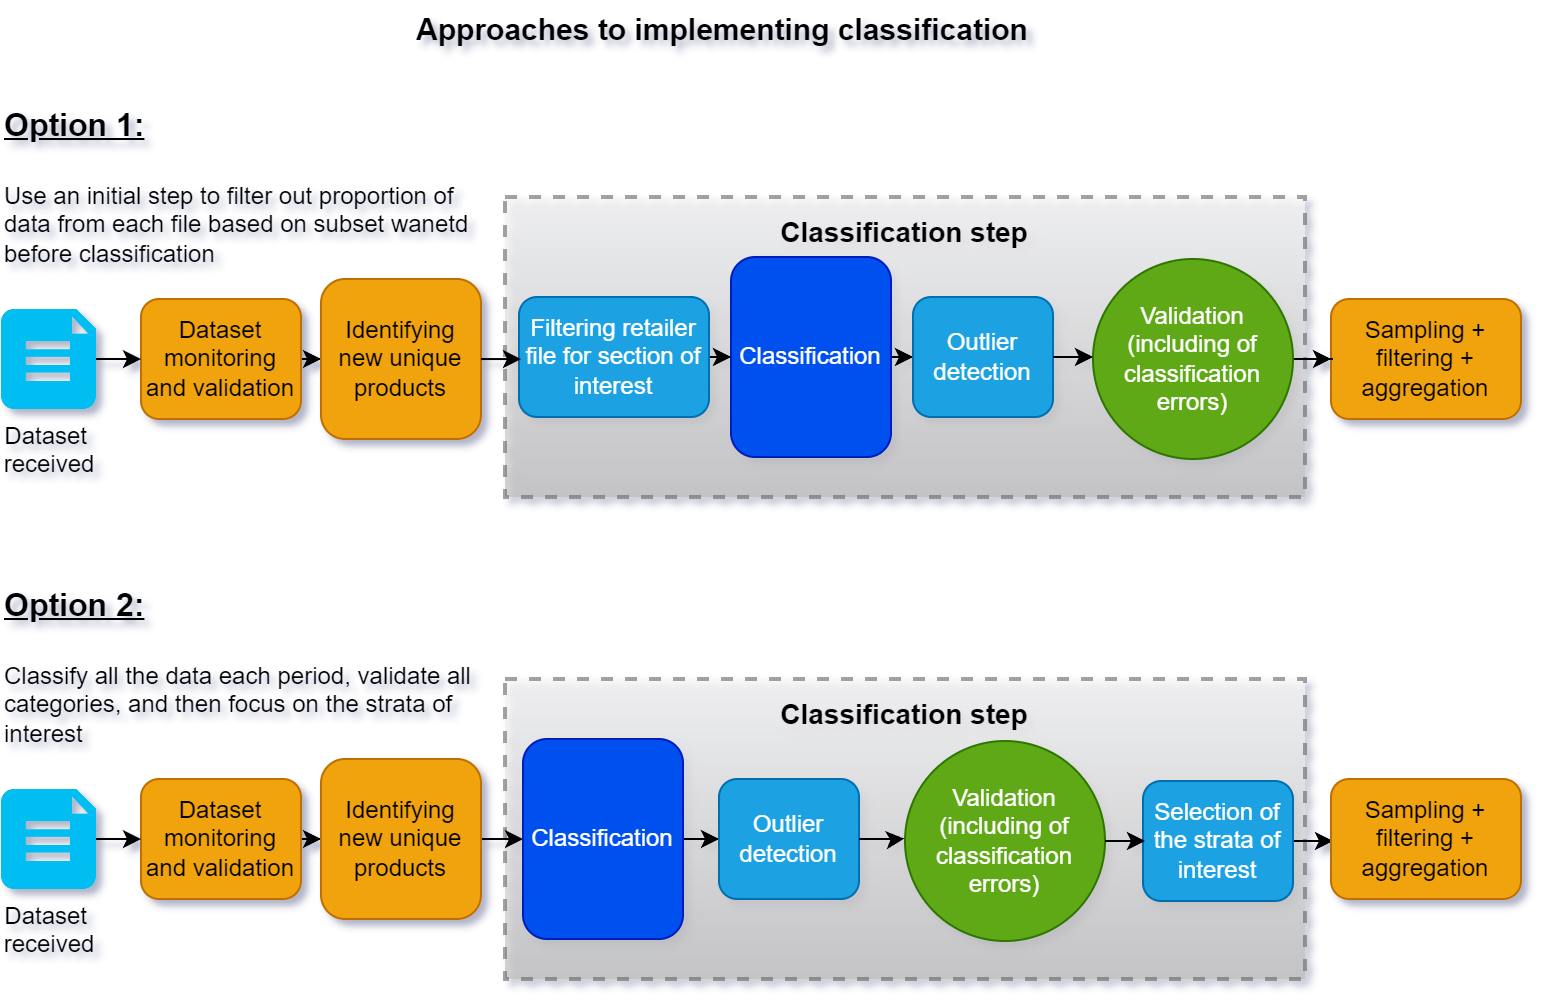

The diagram above was exported from draw.io. Its source (the exported page's mxGraphModel, read from the mxfile embedded in the PNG):
<mxGraphModel dx="1430" dy="831" grid="1" gridSize="10" guides="1" tooltips="1" connect="1" arrows="1" fold="1" page="1" pageScale="1" pageWidth="850" pageHeight="1100" math="0" shadow="0">
  <root>
    <mxCell id="0" />
    <mxCell id="1" parent="0" />
    <mxCell id="QE4SQUGZQP30K1Z_zogS-98" value="&lt;font size=&quot;1&quot; color=&quot;#000000&quot;&gt;&lt;b style=&quot;font-size: 14px;&quot;&gt;Classification step&lt;/b&gt;&lt;/font&gt;&lt;div&gt;&lt;font color=&quot;#000000&quot;&gt;&lt;br&gt;&lt;/font&gt;&lt;/div&gt;&lt;div&gt;&lt;font color=&quot;#000000&quot;&gt;&lt;br&gt;&lt;/font&gt;&lt;/div&gt;&lt;div&gt;&lt;font color=&quot;#000000&quot;&gt;&lt;br&gt;&lt;/font&gt;&lt;/div&gt;&lt;div&gt;&lt;font color=&quot;#000000&quot;&gt;&lt;br&gt;&lt;/font&gt;&lt;/div&gt;&lt;div&gt;&lt;font color=&quot;#000000&quot;&gt;&lt;br&gt;&lt;/font&gt;&lt;/div&gt;&lt;div&gt;&lt;font color=&quot;#000000&quot;&gt;&lt;br&gt;&lt;/font&gt;&lt;/div&gt;&lt;div&gt;&lt;font color=&quot;#000000&quot;&gt;&lt;br&gt;&lt;/font&gt;&lt;/div&gt;&lt;div&gt;&lt;font color=&quot;#000000&quot;&gt;&lt;br&gt;&lt;/font&gt;&lt;/div&gt;" style="rounded=0;whiteSpace=wrap;html=1;dashed=1;fillColor=#f5f5f5;gradientColor=#b3b3b3;strokeColor=#666666;opacity=60;strokeWidth=2;" vertex="1" parent="1">
      <mxGeometry x="352" y="209" width="400" height="150" as="geometry" />
    </mxCell>
    <mxCell id="QE4SQUGZQP30K1Z_zogS-97" value="&lt;font size=&quot;1&quot; color=&quot;#000000&quot;&gt;&lt;b style=&quot;font-size: 14px;&quot;&gt;Classification step&lt;/b&gt;&lt;/font&gt;&lt;div&gt;&lt;font color=&quot;#000000&quot;&gt;&lt;br&gt;&lt;/font&gt;&lt;/div&gt;&lt;div&gt;&lt;font color=&quot;#000000&quot;&gt;&lt;br&gt;&lt;/font&gt;&lt;/div&gt;&lt;div&gt;&lt;font color=&quot;#000000&quot;&gt;&lt;br&gt;&lt;/font&gt;&lt;/div&gt;&lt;div&gt;&lt;font color=&quot;#000000&quot;&gt;&lt;br&gt;&lt;/font&gt;&lt;/div&gt;&lt;div&gt;&lt;font color=&quot;#000000&quot;&gt;&lt;br&gt;&lt;/font&gt;&lt;/div&gt;&lt;div&gt;&lt;font color=&quot;#000000&quot;&gt;&lt;br&gt;&lt;/font&gt;&lt;/div&gt;&lt;div&gt;&lt;font color=&quot;#000000&quot;&gt;&lt;br&gt;&lt;/font&gt;&lt;/div&gt;&lt;div&gt;&lt;font color=&quot;#000000&quot;&gt;&lt;br&gt;&lt;/font&gt;&lt;/div&gt;" style="rounded=0;whiteSpace=wrap;html=1;dashed=1;fillColor=#f5f5f5;gradientColor=#b3b3b3;strokeColor=#666666;opacity=60;strokeWidth=2;" vertex="1" parent="1">
      <mxGeometry x="352" y="450" width="400" height="150" as="geometry" />
    </mxCell>
    <mxCell id="QE4SQUGZQP30K1Z_zogS-67" style="edgeStyle=orthogonalEdgeStyle;rounded=0;orthogonalLoop=1;jettySize=auto;html=1;entryX=0;entryY=0.5;entryDx=0;entryDy=0;" edge="1" parent="1" source="QE4SQUGZQP30K1Z_zogS-1" target="QE4SQUGZQP30K1Z_zogS-2">
      <mxGeometry relative="1" as="geometry" />
    </mxCell>
    <mxCell id="QE4SQUGZQP30K1Z_zogS-1" value="Dataset monitoring and validation" style="rounded=1;whiteSpace=wrap;html=1;fillColor=#f0a30a;fontColor=#000000;strokeColor=#BD7000;" vertex="1" parent="1">
      <mxGeometry x="170" y="260" width="80" height="60" as="geometry" />
    </mxCell>
    <mxCell id="QE4SQUGZQP30K1Z_zogS-2" value="Identifying new unique products" style="rounded=1;whiteSpace=wrap;html=1;fillColor=#f0a30a;fontColor=#000000;strokeColor=#BD7000;" vertex="1" parent="1">
      <mxGeometry x="260" y="250" width="80" height="80" as="geometry" />
    </mxCell>
    <mxCell id="QE4SQUGZQP30K1Z_zogS-70" style="edgeStyle=orthogonalEdgeStyle;rounded=0;orthogonalLoop=1;jettySize=auto;html=1;entryX=0;entryY=0.5;entryDx=0;entryDy=0;" edge="1" parent="1" source="QE4SQUGZQP30K1Z_zogS-3" target="QE4SQUGZQP30K1Z_zogS-4">
      <mxGeometry relative="1" as="geometry" />
    </mxCell>
    <mxCell id="QE4SQUGZQP30K1Z_zogS-3" value="Filtering retailer file for section of interest" style="rounded=1;whiteSpace=wrap;html=1;fillColor=#1ba1e2;fontColor=#ffffff;strokeColor=#006EAF;" vertex="1" parent="1">
      <mxGeometry x="359" y="259" width="95" height="60" as="geometry" />
    </mxCell>
    <mxCell id="QE4SQUGZQP30K1Z_zogS-72" style="edgeStyle=orthogonalEdgeStyle;rounded=0;orthogonalLoop=1;jettySize=auto;html=1;entryX=0;entryY=0.5;entryDx=0;entryDy=0;" edge="1" parent="1" source="QE4SQUGZQP30K1Z_zogS-4" target="QE4SQUGZQP30K1Z_zogS-5">
      <mxGeometry relative="1" as="geometry" />
    </mxCell>
    <mxCell id="QE4SQUGZQP30K1Z_zogS-4" value="Classification" style="rounded=1;whiteSpace=wrap;html=1;fillColor=#0050ef;strokeColor=#001DBC;fontColor=#ffffff;" vertex="1" parent="1">
      <mxGeometry x="465" y="239" width="80" height="100" as="geometry" />
    </mxCell>
    <mxCell id="QE4SQUGZQP30K1Z_zogS-5" value="Outlier detection" style="rounded=1;whiteSpace=wrap;html=1;fillColor=#1ba1e2;strokeColor=#006EAF;fontColor=#ffffff;" vertex="1" parent="1">
      <mxGeometry x="556" y="259" width="70" height="60" as="geometry" />
    </mxCell>
    <mxCell id="QE4SQUGZQP30K1Z_zogS-6" value="Sampling + filtering + aggregation" style="rounded=1;whiteSpace=wrap;html=1;fillColor=#f0a30a;fontColor=#000000;strokeColor=#BD7000;" vertex="1" parent="1">
      <mxGeometry x="765" y="260" width="95" height="60" as="geometry" />
    </mxCell>
    <mxCell id="QE4SQUGZQP30K1Z_zogS-75" style="edgeStyle=orthogonalEdgeStyle;rounded=0;orthogonalLoop=1;jettySize=auto;html=1;entryX=0;entryY=0.5;entryDx=0;entryDy=0;" edge="1" parent="1" source="QE4SQUGZQP30K1Z_zogS-7" target="QE4SQUGZQP30K1Z_zogS-6">
      <mxGeometry relative="1" as="geometry" />
    </mxCell>
    <mxCell id="QE4SQUGZQP30K1Z_zogS-7" value="Validation (including of classification errors)" style="ellipse;whiteSpace=wrap;html=1;aspect=fixed;fillColor=#60a917;fontColor=#ffffff;strokeColor=#2D7600;" vertex="1" parent="1">
      <mxGeometry x="646" y="240" width="100" height="100" as="geometry" />
    </mxCell>
    <mxCell id="QE4SQUGZQP30K1Z_zogS-66" style="edgeStyle=orthogonalEdgeStyle;rounded=0;orthogonalLoop=1;jettySize=auto;html=1;" edge="1" parent="1" source="QE4SQUGZQP30K1Z_zogS-61" target="QE4SQUGZQP30K1Z_zogS-1">
      <mxGeometry relative="1" as="geometry" />
    </mxCell>
    <mxCell id="QE4SQUGZQP30K1Z_zogS-61" value="Dataset&amp;nbsp;&lt;div&gt;received&lt;/div&gt;" style="verticalLabelPosition=bottom;html=1;verticalAlign=top;align=center;strokeColor=none;fillColor=#00BEF2;shape=mxgraph.azure.file_2;pointerEvents=1;" vertex="1" parent="1">
      <mxGeometry x="100" y="265" width="47.5" height="50" as="geometry" />
    </mxCell>
    <mxCell id="QE4SQUGZQP30K1Z_zogS-64" value="&lt;h1 style=&quot;margin-top: 0px;&quot;&gt;&lt;font style=&quot;font-size: 16px;&quot;&gt;&lt;u&gt;Option 1:&lt;/u&gt;&lt;/font&gt;&lt;/h1&gt;&lt;p&gt;Use an initial step to filter out proportion of data from each file based on subset wanetd before classification&lt;/p&gt;" style="text;html=1;whiteSpace=wrap;overflow=hidden;rounded=0;" vertex="1" parent="1">
      <mxGeometry x="100" y="150" width="250" height="110" as="geometry" />
    </mxCell>
    <mxCell id="QE4SQUGZQP30K1Z_zogS-68" style="edgeStyle=orthogonalEdgeStyle;rounded=0;orthogonalLoop=1;jettySize=auto;html=1;entryX=0.016;entryY=0.508;entryDx=0;entryDy=0;entryPerimeter=0;" edge="1" parent="1" source="QE4SQUGZQP30K1Z_zogS-2" target="QE4SQUGZQP30K1Z_zogS-3">
      <mxGeometry relative="1" as="geometry" />
    </mxCell>
    <mxCell id="QE4SQUGZQP30K1Z_zogS-74" style="edgeStyle=orthogonalEdgeStyle;rounded=0;orthogonalLoop=1;jettySize=auto;html=1;entryX=-0.004;entryY=0.488;entryDx=0;entryDy=0;entryPerimeter=0;" edge="1" parent="1" source="QE4SQUGZQP30K1Z_zogS-5" target="QE4SQUGZQP30K1Z_zogS-7">
      <mxGeometry relative="1" as="geometry" />
    </mxCell>
    <mxCell id="QE4SQUGZQP30K1Z_zogS-77" style="edgeStyle=orthogonalEdgeStyle;rounded=0;orthogonalLoop=1;jettySize=auto;html=1;entryX=0;entryY=0.5;entryDx=0;entryDy=0;" edge="1" parent="1" source="QE4SQUGZQP30K1Z_zogS-78" target="QE4SQUGZQP30K1Z_zogS-79">
      <mxGeometry relative="1" as="geometry" />
    </mxCell>
    <mxCell id="QE4SQUGZQP30K1Z_zogS-78" value="Dataset monitoring and validation" style="rounded=1;whiteSpace=wrap;html=1;fillColor=#f0a30a;fontColor=#000000;strokeColor=#BD7000;" vertex="1" parent="1">
      <mxGeometry x="170" y="500" width="80" height="60" as="geometry" />
    </mxCell>
    <mxCell id="QE4SQUGZQP30K1Z_zogS-93" style="edgeStyle=orthogonalEdgeStyle;rounded=0;orthogonalLoop=1;jettySize=auto;html=1;" edge="1" parent="1" source="QE4SQUGZQP30K1Z_zogS-79" target="QE4SQUGZQP30K1Z_zogS-83">
      <mxGeometry relative="1" as="geometry" />
    </mxCell>
    <mxCell id="QE4SQUGZQP30K1Z_zogS-79" value="Identifying new unique products" style="rounded=1;whiteSpace=wrap;html=1;fillColor=#f0a30a;fontColor=#000000;strokeColor=#BD7000;" vertex="1" parent="1">
      <mxGeometry x="260" y="490" width="80" height="80" as="geometry" />
    </mxCell>
    <mxCell id="QE4SQUGZQP30K1Z_zogS-95" style="edgeStyle=orthogonalEdgeStyle;rounded=0;orthogonalLoop=1;jettySize=auto;html=1;" edge="1" parent="1" source="QE4SQUGZQP30K1Z_zogS-81" target="QE4SQUGZQP30K1Z_zogS-85">
      <mxGeometry relative="1" as="geometry" />
    </mxCell>
    <mxCell id="QE4SQUGZQP30K1Z_zogS-81" value="Selection of the strata of interest" style="rounded=1;whiteSpace=wrap;html=1;fillColor=#1ba1e2;fontColor=#ffffff;strokeColor=#006EAF;" vertex="1" parent="1">
      <mxGeometry x="671" y="501" width="75" height="60" as="geometry" />
    </mxCell>
    <mxCell id="QE4SQUGZQP30K1Z_zogS-82" style="edgeStyle=orthogonalEdgeStyle;rounded=0;orthogonalLoop=1;jettySize=auto;html=1;entryX=0;entryY=0.5;entryDx=0;entryDy=0;" edge="1" parent="1" source="QE4SQUGZQP30K1Z_zogS-83" target="QE4SQUGZQP30K1Z_zogS-84">
      <mxGeometry relative="1" as="geometry" />
    </mxCell>
    <mxCell id="QE4SQUGZQP30K1Z_zogS-83" value="Classification" style="rounded=1;whiteSpace=wrap;html=1;fillColor=#0050ef;strokeColor=#001DBC;fontColor=#ffffff;" vertex="1" parent="1">
      <mxGeometry x="361" y="480" width="80" height="100" as="geometry" />
    </mxCell>
    <mxCell id="QE4SQUGZQP30K1Z_zogS-84" value="Outlier detection" style="rounded=1;whiteSpace=wrap;html=1;fillColor=#1ba1e2;strokeColor=#006EAF;fontColor=#ffffff;" vertex="1" parent="1">
      <mxGeometry x="459" y="500" width="70" height="60" as="geometry" />
    </mxCell>
    <mxCell id="QE4SQUGZQP30K1Z_zogS-85" value="Sampling + filtering + aggregation" style="rounded=1;whiteSpace=wrap;html=1;fillColor=#f0a30a;fontColor=#000000;strokeColor=#BD7000;" vertex="1" parent="1">
      <mxGeometry x="765" y="500" width="95" height="60" as="geometry" />
    </mxCell>
    <mxCell id="QE4SQUGZQP30K1Z_zogS-87" value="Validation (including of classification errors)" style="ellipse;whiteSpace=wrap;html=1;aspect=fixed;fillColor=#60a917;fontColor=#ffffff;strokeColor=#2D7600;" vertex="1" parent="1">
      <mxGeometry x="552" y="481" width="100" height="100" as="geometry" />
    </mxCell>
    <mxCell id="QE4SQUGZQP30K1Z_zogS-88" style="edgeStyle=orthogonalEdgeStyle;rounded=0;orthogonalLoop=1;jettySize=auto;html=1;" edge="1" parent="1" source="QE4SQUGZQP30K1Z_zogS-89" target="QE4SQUGZQP30K1Z_zogS-78">
      <mxGeometry relative="1" as="geometry" />
    </mxCell>
    <mxCell id="QE4SQUGZQP30K1Z_zogS-89" value="Dataset&amp;nbsp;&lt;div&gt;received&lt;/div&gt;" style="verticalLabelPosition=bottom;html=1;verticalAlign=top;align=center;strokeColor=none;fillColor=#00BEF2;shape=mxgraph.azure.file_2;pointerEvents=1;" vertex="1" parent="1">
      <mxGeometry x="100" y="505" width="47.5" height="50" as="geometry" />
    </mxCell>
    <mxCell id="QE4SQUGZQP30K1Z_zogS-90" value="&lt;h1 style=&quot;margin-top: 0px;&quot;&gt;&lt;font style=&quot;font-size: 16px;&quot;&gt;&lt;u&gt;Option 2:&lt;/u&gt;&lt;/font&gt;&lt;/h1&gt;&lt;p&gt;Classify all the data each period, validate all categories, and then focus on the strata of interest&lt;/p&gt;" style="text;html=1;whiteSpace=wrap;overflow=hidden;rounded=0;" vertex="1" parent="1">
      <mxGeometry x="100" y="390" width="250" height="110" as="geometry" />
    </mxCell>
    <mxCell id="QE4SQUGZQP30K1Z_zogS-92" style="edgeStyle=orthogonalEdgeStyle;rounded=0;orthogonalLoop=1;jettySize=auto;html=1;entryX=-0.004;entryY=0.488;entryDx=0;entryDy=0;entryPerimeter=0;" edge="1" parent="1" source="QE4SQUGZQP30K1Z_zogS-84" target="QE4SQUGZQP30K1Z_zogS-87">
      <mxGeometry relative="1" as="geometry" />
    </mxCell>
    <mxCell id="QE4SQUGZQP30K1Z_zogS-94" style="edgeStyle=orthogonalEdgeStyle;rounded=0;orthogonalLoop=1;jettySize=auto;html=1;entryX=0.006;entryY=0.515;entryDx=0;entryDy=0;entryPerimeter=0;" edge="1" parent="1" source="QE4SQUGZQP30K1Z_zogS-87" target="QE4SQUGZQP30K1Z_zogS-81">
      <mxGeometry relative="1" as="geometry" />
    </mxCell>
    <mxCell id="QE4SQUGZQP30K1Z_zogS-96" value="&lt;b&gt;&lt;font style=&quot;font-size: 15px;&quot;&gt;Approaches to implementing classification&lt;/font&gt;&lt;/b&gt;" style="text;html=1;align=center;verticalAlign=middle;whiteSpace=wrap;rounded=0;" vertex="1" parent="1">
      <mxGeometry x="276" y="110" width="370" height="30" as="geometry" />
    </mxCell>
  </root>
</mxGraphModel>